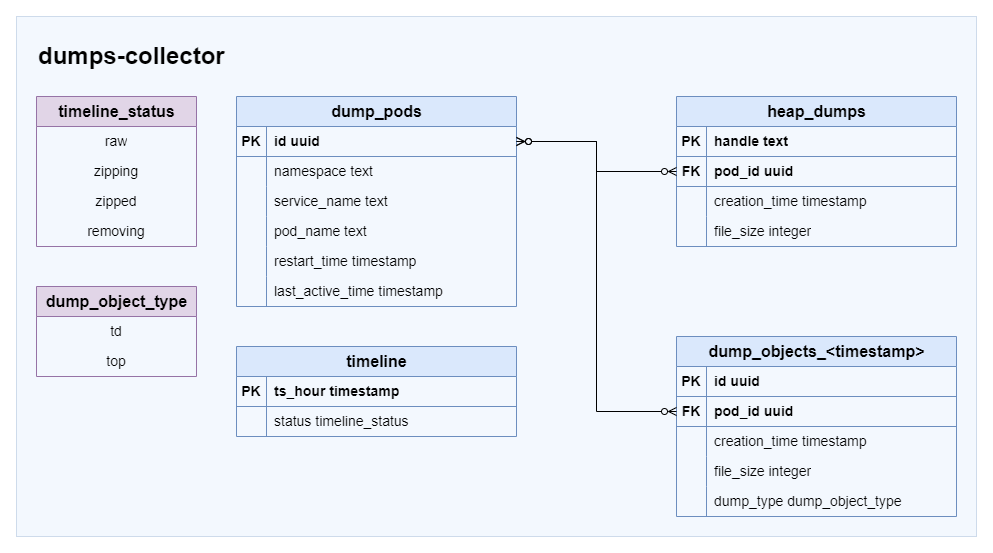

The diagram above was exported from draw.io. Its source (the exported page's mxGraphModel, read from the mxfile embedded in the PNG):
<mxGraphModel dx="2284" dy="1936" grid="1" gridSize="10" guides="1" tooltips="1" connect="1" arrows="1" fold="1" page="1" pageScale="1" pageWidth="850" pageHeight="1100" math="0" shadow="0">
  <root>
    <mxCell id="0" />
    <mxCell id="1" parent="0" />
    <mxCell id="2" value="" style="rounded=0;whiteSpace=wrap;html=1;fillColor=#dae8fc;strokeColor=#6c8ebf;opacity=30;" vertex="1" parent="1">
      <mxGeometry x="-220" y="-80" width="960" height="520" as="geometry" />
    </mxCell>
    <mxCell id="3" value="dump_pods" style="shape=table;startSize=30;container=1;collapsible=1;childLayout=tableLayout;fixedRows=1;rowLines=0;align=center;resizeLast=1;html=1;fillColor=#dae8fc;strokeColor=#6c8ebf;fontStyle=1;fontSize=16;" vertex="1" parent="1">
      <mxGeometry width="280" height="210" as="geometry" />
    </mxCell>
    <mxCell id="4" value="" style="shape=tableRow;horizontal=0;startSize=0;swimlaneHead=0;swimlaneBody=0;fillColor=none;collapsible=0;dropTarget=0;points=[[0,0.5],[1,0.5]];portConstraint=eastwest;top=0;left=0;right=0;bottom=1;fontStyle=0;fontSize=14;strokeColor=#6C8EBF;" vertex="1" parent="3">
      <mxGeometry y="30" width="280" height="30" as="geometry" />
    </mxCell>
    <mxCell id="5" value="&lt;b&gt;PK&lt;/b&gt;" style="shape=partialRectangle;connectable=0;fillColor=none;top=0;left=0;bottom=0;right=0;editable=1;overflow=hidden;whiteSpace=wrap;html=1;fontStyle=0;fontSize=14;" vertex="1" parent="4">
      <mxGeometry width="30" height="30" as="geometry">
        <mxRectangle width="30" height="30" as="alternateBounds" />
      </mxGeometry>
    </mxCell>
    <mxCell id="6" value="id uuid" style="shape=partialRectangle;connectable=0;fillColor=none;top=0;left=0;bottom=0;right=0;align=left;spacingLeft=6;overflow=hidden;whiteSpace=wrap;fontFamily=Helvetica;fontStyle=1;fontSize=14;" vertex="1" parent="4">
      <mxGeometry x="30" width="250" height="30" as="geometry">
        <mxRectangle width="250" height="30" as="alternateBounds" />
      </mxGeometry>
    </mxCell>
    <mxCell id="7" value="" style="shape=tableRow;horizontal=0;startSize=0;swimlaneHead=0;swimlaneBody=0;fillColor=none;collapsible=0;dropTarget=0;points=[[0,0.5],[1,0.5]];portConstraint=eastwest;top=0;left=0;right=0;bottom=0;fontStyle=0;fontSize=14;" vertex="1" parent="3">
      <mxGeometry y="60" width="280" height="30" as="geometry" />
    </mxCell>
    <mxCell id="8" value="" style="shape=partialRectangle;connectable=0;fillColor=none;top=0;left=0;bottom=0;right=0;fontStyle=1;overflow=hidden;whiteSpace=wrap;html=1;fontSize=14;" vertex="1" parent="7">
      <mxGeometry width="30" height="30" as="geometry">
        <mxRectangle width="30" height="30" as="alternateBounds" />
      </mxGeometry>
    </mxCell>
    <mxCell id="9" value="namespace    text" style="shape=partialRectangle;connectable=0;fillColor=none;top=0;left=0;bottom=0;right=0;align=left;spacingLeft=6;fontStyle=0;overflow=hidden;whiteSpace=wrap;fontFamily=Helvetica;fontSize=14;" vertex="1" parent="7">
      <mxGeometry x="30" width="250" height="30" as="geometry">
        <mxRectangle width="250" height="30" as="alternateBounds" />
      </mxGeometry>
    </mxCell>
    <mxCell id="10" style="shape=tableRow;horizontal=0;startSize=0;swimlaneHead=0;swimlaneBody=0;fillColor=none;collapsible=0;dropTarget=0;points=[[0,0.5],[1,0.5]];portConstraint=eastwest;top=0;left=0;right=0;bottom=0;fontStyle=0;fontSize=14;" vertex="1" parent="3">
      <mxGeometry y="90" width="280" height="30" as="geometry" />
    </mxCell>
    <mxCell id="11" value="" style="shape=partialRectangle;connectable=0;fillColor=none;top=0;left=0;bottom=0;right=0;fontStyle=0;overflow=hidden;whiteSpace=wrap;html=1;fontSize=14;" vertex="1" parent="10">
      <mxGeometry width="30" height="30" as="geometry">
        <mxRectangle width="30" height="30" as="alternateBounds" />
      </mxGeometry>
    </mxCell>
    <mxCell id="12" value="service_name text" style="shape=partialRectangle;connectable=0;fillColor=none;top=0;left=0;bottom=0;right=0;align=left;spacingLeft=6;fontStyle=0;overflow=hidden;whiteSpace=wrap;fontFamily=Helvetica;fontSize=14;" vertex="1" parent="10">
      <mxGeometry x="30" width="250" height="30" as="geometry">
        <mxRectangle width="250" height="30" as="alternateBounds" />
      </mxGeometry>
    </mxCell>
    <mxCell id="13" value="" style="shape=tableRow;horizontal=0;startSize=0;swimlaneHead=0;swimlaneBody=0;fillColor=none;collapsible=0;dropTarget=0;points=[[0,0.5],[1,0.5]];portConstraint=eastwest;top=0;left=0;right=0;bottom=0;fontStyle=0;fontSize=14;swimlaneLine=1;" vertex="1" parent="3">
      <mxGeometry y="120" width="280" height="30" as="geometry" />
    </mxCell>
    <mxCell id="14" value="" style="shape=partialRectangle;connectable=0;fillColor=none;top=0;left=0;bottom=0;right=0;editable=1;overflow=hidden;whiteSpace=wrap;html=1;fontStyle=0;fontSize=14;" vertex="1" parent="13">
      <mxGeometry width="30" height="30" as="geometry">
        <mxRectangle width="30" height="30" as="alternateBounds" />
      </mxGeometry>
    </mxCell>
    <mxCell id="15" value="pod_name     text" style="shape=partialRectangle;connectable=0;fillColor=none;top=0;left=0;bottom=0;right=0;align=left;spacingLeft=6;overflow=hidden;fontFamily=Helvetica;fontStyle=0;whiteSpace=wrap;fontSize=14;" vertex="1" parent="13">
      <mxGeometry x="30" width="250" height="30" as="geometry">
        <mxRectangle width="250" height="30" as="alternateBounds" />
      </mxGeometry>
    </mxCell>
    <mxCell id="16" value="" style="shape=tableRow;horizontal=0;startSize=0;swimlaneHead=0;swimlaneBody=0;fillColor=none;collapsible=0;dropTarget=0;points=[[0,0.5],[1,0.5]];portConstraint=eastwest;top=0;left=0;right=0;bottom=0;fontStyle=0;fontSize=14;" vertex="1" parent="3">
      <mxGeometry y="150" width="280" height="30" as="geometry" />
    </mxCell>
    <mxCell id="17" value="" style="shape=partialRectangle;connectable=0;fillColor=none;top=0;left=0;bottom=0;right=0;editable=1;overflow=hidden;whiteSpace=wrap;html=1;fontStyle=0;fontSize=14;" vertex="1" parent="16">
      <mxGeometry width="30" height="30" as="geometry">
        <mxRectangle width="30" height="30" as="alternateBounds" />
      </mxGeometry>
    </mxCell>
    <mxCell id="18" value="restart_time timestamp" style="shape=partialRectangle;connectable=0;fillColor=none;top=0;left=0;bottom=0;right=0;align=left;spacingLeft=6;overflow=hidden;whiteSpace=wrap;fontFamily=Helvetica;strokeColor=default;fontStyle=0;fontSize=14;" vertex="1" parent="16">
      <mxGeometry x="30" width="250" height="30" as="geometry">
        <mxRectangle width="250" height="30" as="alternateBounds" />
      </mxGeometry>
    </mxCell>
    <mxCell id="19" style="shape=tableRow;horizontal=0;startSize=0;swimlaneHead=0;swimlaneBody=0;fillColor=none;collapsible=0;dropTarget=0;points=[[0,0.5],[1,0.5]];portConstraint=eastwest;top=0;left=0;right=0;bottom=0;fontStyle=0;fontSize=14;" vertex="1" parent="3">
      <mxGeometry y="180" width="280" height="30" as="geometry" />
    </mxCell>
    <mxCell id="20" style="shape=partialRectangle;connectable=0;fillColor=none;top=0;left=0;bottom=0;right=0;editable=1;overflow=hidden;whiteSpace=wrap;html=1;fontStyle=0;fontSize=14;" vertex="1" parent="19">
      <mxGeometry width="30" height="30" as="geometry">
        <mxRectangle width="30" height="30" as="alternateBounds" />
      </mxGeometry>
    </mxCell>
    <mxCell id="21" value="last_active_time timestamp" style="shape=partialRectangle;connectable=0;fillColor=none;top=0;left=0;bottom=0;right=0;align=left;spacingLeft=6;overflow=hidden;whiteSpace=wrap;fontFamily=Helvetica;fontStyle=0;fontSize=14;" vertex="1" parent="19">
      <mxGeometry x="30" width="250" height="30" as="geometry">
        <mxRectangle width="250" height="30" as="alternateBounds" />
      </mxGeometry>
    </mxCell>
    <mxCell id="22" value="heap_dumps" style="shape=table;startSize=30;container=1;collapsible=1;childLayout=tableLayout;fixedRows=1;rowLines=0;align=center;resizeLast=1;html=1;fillColor=#dae8fc;strokeColor=#6c8ebf;fontStyle=1;fontSize=16;" vertex="1" parent="1">
      <mxGeometry x="440" width="280" height="150" as="geometry" />
    </mxCell>
    <mxCell id="23" value="" style="shape=tableRow;horizontal=0;startSize=0;swimlaneHead=0;swimlaneBody=0;fillColor=none;collapsible=0;dropTarget=0;points=[[0,0.5],[1,0.5]];portConstraint=eastwest;top=0;left=0;right=0;bottom=1;fontStyle=0;fontSize=14;strokeColor=#6C8EBF;" vertex="1" parent="22">
      <mxGeometry y="30" width="280" height="30" as="geometry" />
    </mxCell>
    <mxCell id="24" value="&lt;b&gt;PK&lt;/b&gt;" style="shape=partialRectangle;connectable=0;fillColor=none;top=0;left=0;bottom=0;right=0;editable=1;overflow=hidden;whiteSpace=wrap;html=1;fontStyle=0;fontSize=14;" vertex="1" parent="23">
      <mxGeometry width="30" height="30" as="geometry">
        <mxRectangle width="30" height="30" as="alternateBounds" />
      </mxGeometry>
    </mxCell>
    <mxCell id="25" value="handle text" style="shape=partialRectangle;connectable=0;fillColor=none;top=0;left=0;bottom=0;right=0;align=left;spacingLeft=6;overflow=hidden;whiteSpace=wrap;fontFamily=Helvetica;fontStyle=1;fontSize=14;" vertex="1" parent="23">
      <mxGeometry x="30" width="250" height="30" as="geometry">
        <mxRectangle width="250" height="30" as="alternateBounds" />
      </mxGeometry>
    </mxCell>
    <mxCell id="26" value="" style="shape=tableRow;horizontal=0;startSize=0;swimlaneHead=0;swimlaneBody=0;fillColor=none;collapsible=0;dropTarget=0;points=[[0,0.5],[1,0.5]];portConstraint=eastwest;top=0;left=0;right=0;bottom=1;fontStyle=0;fontSize=14;swimlaneLine=1;strokeColor=#6C8EBF;" vertex="1" parent="22">
      <mxGeometry y="60" width="280" height="30" as="geometry" />
    </mxCell>
    <mxCell id="27" value="&lt;b&gt;FK&lt;/b&gt;" style="shape=partialRectangle;connectable=0;fillColor=none;top=0;left=0;bottom=0;right=0;editable=1;overflow=hidden;whiteSpace=wrap;html=1;fontStyle=0;fontSize=14;" vertex="1" parent="26">
      <mxGeometry width="30" height="30" as="geometry">
        <mxRectangle width="30" height="30" as="alternateBounds" />
      </mxGeometry>
    </mxCell>
    <mxCell id="28" value="pod_id uuid" style="shape=partialRectangle;connectable=0;fillColor=none;top=0;left=0;bottom=0;right=0;align=left;spacingLeft=6;overflow=hidden;fontFamily=Helvetica;fontStyle=1;whiteSpace=wrap;fontSize=14;" vertex="1" parent="26">
      <mxGeometry x="30" width="250" height="30" as="geometry">
        <mxRectangle width="250" height="30" as="alternateBounds" />
      </mxGeometry>
    </mxCell>
    <mxCell id="29" value="" style="shape=tableRow;horizontal=0;startSize=0;swimlaneHead=0;swimlaneBody=0;fillColor=none;collapsible=0;dropTarget=0;points=[[0,0.5],[1,0.5]];portConstraint=eastwest;top=0;left=0;right=0;bottom=0;fontStyle=0;fontSize=14;" vertex="1" parent="22">
      <mxGeometry y="90" width="280" height="30" as="geometry" />
    </mxCell>
    <mxCell id="30" value="" style="shape=partialRectangle;connectable=0;fillColor=none;top=0;left=0;bottom=0;right=0;editable=1;overflow=hidden;whiteSpace=wrap;html=1;fontStyle=0;fontSize=14;" vertex="1" parent="29">
      <mxGeometry width="30" height="30" as="geometry">
        <mxRectangle width="30" height="30" as="alternateBounds" />
      </mxGeometry>
    </mxCell>
    <mxCell id="31" value="creation_time timestamp" style="shape=partialRectangle;connectable=0;fillColor=none;top=0;left=0;bottom=0;right=0;align=left;spacingLeft=6;overflow=hidden;whiteSpace=wrap;fontFamily=Helvetica;strokeColor=default;fontStyle=0;fontSize=14;" vertex="1" parent="29">
      <mxGeometry x="30" width="250" height="30" as="geometry">
        <mxRectangle width="250" height="30" as="alternateBounds" />
      </mxGeometry>
    </mxCell>
    <mxCell id="32" style="shape=tableRow;horizontal=0;startSize=0;swimlaneHead=0;swimlaneBody=0;fillColor=none;collapsible=0;dropTarget=0;points=[[0,0.5],[1,0.5]];portConstraint=eastwest;top=0;left=0;right=0;bottom=0;fontStyle=0;fontSize=14;" vertex="1" parent="22">
      <mxGeometry y="120" width="280" height="30" as="geometry" />
    </mxCell>
    <mxCell id="33" style="shape=partialRectangle;connectable=0;fillColor=none;top=0;left=0;bottom=0;right=0;editable=1;overflow=hidden;whiteSpace=wrap;html=1;fontStyle=0;fontSize=14;" vertex="1" parent="32">
      <mxGeometry width="30" height="30" as="geometry">
        <mxRectangle width="30" height="30" as="alternateBounds" />
      </mxGeometry>
    </mxCell>
    <mxCell id="34" value="file_size integer" style="shape=partialRectangle;connectable=0;fillColor=none;top=0;left=0;bottom=0;right=0;align=left;spacingLeft=6;overflow=hidden;whiteSpace=wrap;fontFamily=Helvetica;fontStyle=0;fontSize=14;" vertex="1" parent="32">
      <mxGeometry x="30" width="250" height="30" as="geometry">
        <mxRectangle width="250" height="30" as="alternateBounds" />
      </mxGeometry>
    </mxCell>
    <mxCell id="35" style="edgeStyle=orthogonalEdgeStyle;rounded=0;orthogonalLoop=1;jettySize=auto;html=1;entryX=0;entryY=0.5;entryDx=0;entryDy=0;startArrow=ERzeroToMany;startFill=0;endArrow=ERzeroToMany;endFill=0;" edge="1" source="4" target="26" parent="1">
      <mxGeometry relative="1" as="geometry" />
    </mxCell>
    <mxCell id="36" value="dump_objects_&amp;lt;timestamp&amp;gt;" style="shape=table;startSize=30;container=1;collapsible=1;childLayout=tableLayout;fixedRows=1;rowLines=0;align=center;resizeLast=1;html=1;fillColor=#dae8fc;strokeColor=#6c8ebf;fontStyle=1;fontSize=16;" vertex="1" parent="1">
      <mxGeometry x="440" y="240" width="280" height="180" as="geometry" />
    </mxCell>
    <mxCell id="37" value="" style="shape=tableRow;horizontal=0;startSize=0;swimlaneHead=0;swimlaneBody=0;fillColor=none;collapsible=0;dropTarget=0;points=[[0,0.5],[1,0.5]];portConstraint=eastwest;top=0;left=0;right=0;bottom=1;fontStyle=0;fontSize=14;strokeColor=#6C8EBF;" vertex="1" parent="36">
      <mxGeometry y="30" width="280" height="30" as="geometry" />
    </mxCell>
    <mxCell id="38" value="&lt;b&gt;PK&lt;/b&gt;" style="shape=partialRectangle;connectable=0;fillColor=none;top=0;left=0;bottom=0;right=0;editable=1;overflow=hidden;whiteSpace=wrap;html=1;fontStyle=0;fontSize=14;" vertex="1" parent="37">
      <mxGeometry width="30" height="30" as="geometry">
        <mxRectangle width="30" height="30" as="alternateBounds" />
      </mxGeometry>
    </mxCell>
    <mxCell id="39" value="id uuid" style="shape=partialRectangle;connectable=0;fillColor=none;top=0;left=0;bottom=0;right=0;align=left;spacingLeft=6;overflow=hidden;whiteSpace=wrap;fontFamily=Helvetica;fontStyle=1;fontSize=14;" vertex="1" parent="37">
      <mxGeometry x="30" width="250" height="30" as="geometry">
        <mxRectangle width="250" height="30" as="alternateBounds" />
      </mxGeometry>
    </mxCell>
    <mxCell id="40" value="" style="shape=tableRow;horizontal=0;startSize=0;swimlaneHead=0;swimlaneBody=0;fillColor=none;collapsible=0;dropTarget=0;points=[[0,0.5],[1,0.5]];portConstraint=eastwest;top=0;left=0;right=0;bottom=1;fontStyle=0;fontSize=14;swimlaneLine=1;strokeColor=#6C8EBF;" vertex="1" parent="36">
      <mxGeometry y="60" width="280" height="30" as="geometry" />
    </mxCell>
    <mxCell id="41" value="&lt;b&gt;FK&lt;/b&gt;" style="shape=partialRectangle;connectable=0;fillColor=none;top=0;left=0;bottom=0;right=0;editable=1;overflow=hidden;whiteSpace=wrap;html=1;fontStyle=0;fontSize=14;" vertex="1" parent="40">
      <mxGeometry width="30" height="30" as="geometry">
        <mxRectangle width="30" height="30" as="alternateBounds" />
      </mxGeometry>
    </mxCell>
    <mxCell id="42" value="pod_id uuid" style="shape=partialRectangle;connectable=0;fillColor=none;top=0;left=0;bottom=0;right=0;align=left;spacingLeft=6;overflow=hidden;fontFamily=Helvetica;fontStyle=1;whiteSpace=wrap;fontSize=14;" vertex="1" parent="40">
      <mxGeometry x="30" width="250" height="30" as="geometry">
        <mxRectangle width="250" height="30" as="alternateBounds" />
      </mxGeometry>
    </mxCell>
    <mxCell id="43" value="" style="shape=tableRow;horizontal=0;startSize=0;swimlaneHead=0;swimlaneBody=0;fillColor=none;collapsible=0;dropTarget=0;points=[[0,0.5],[1,0.5]];portConstraint=eastwest;top=0;left=0;right=0;bottom=0;fontStyle=0;fontSize=14;" vertex="1" parent="36">
      <mxGeometry y="90" width="280" height="30" as="geometry" />
    </mxCell>
    <mxCell id="44" value="" style="shape=partialRectangle;connectable=0;fillColor=none;top=0;left=0;bottom=0;right=0;editable=1;overflow=hidden;whiteSpace=wrap;html=1;fontStyle=0;fontSize=14;" vertex="1" parent="43">
      <mxGeometry width="30" height="30" as="geometry">
        <mxRectangle width="30" height="30" as="alternateBounds" />
      </mxGeometry>
    </mxCell>
    <mxCell id="45" value="creation_time timestamp" style="shape=partialRectangle;connectable=0;fillColor=none;top=0;left=0;bottom=0;right=0;align=left;spacingLeft=6;overflow=hidden;whiteSpace=wrap;fontFamily=Helvetica;strokeColor=default;fontStyle=0;fontSize=14;" vertex="1" parent="43">
      <mxGeometry x="30" width="250" height="30" as="geometry">
        <mxRectangle width="250" height="30" as="alternateBounds" />
      </mxGeometry>
    </mxCell>
    <mxCell id="46" style="shape=tableRow;horizontal=0;startSize=0;swimlaneHead=0;swimlaneBody=0;fillColor=none;collapsible=0;dropTarget=0;points=[[0,0.5],[1,0.5]];portConstraint=eastwest;top=0;left=0;right=0;bottom=0;fontStyle=0;fontSize=14;" vertex="1" parent="36">
      <mxGeometry y="120" width="280" height="30" as="geometry" />
    </mxCell>
    <mxCell id="47" style="shape=partialRectangle;connectable=0;fillColor=none;top=0;left=0;bottom=0;right=0;editable=1;overflow=hidden;whiteSpace=wrap;html=1;fontStyle=0;fontSize=14;" vertex="1" parent="46">
      <mxGeometry width="30" height="30" as="geometry">
        <mxRectangle width="30" height="30" as="alternateBounds" />
      </mxGeometry>
    </mxCell>
    <mxCell id="48" value="file_size integer" style="shape=partialRectangle;connectable=0;fillColor=none;top=0;left=0;bottom=0;right=0;align=left;spacingLeft=6;overflow=hidden;whiteSpace=wrap;fontFamily=Helvetica;fontStyle=0;fontSize=14;" vertex="1" parent="46">
      <mxGeometry x="30" width="250" height="30" as="geometry">
        <mxRectangle width="250" height="30" as="alternateBounds" />
      </mxGeometry>
    </mxCell>
    <mxCell id="49" style="shape=tableRow;horizontal=0;startSize=0;swimlaneHead=0;swimlaneBody=0;fillColor=none;collapsible=0;dropTarget=0;points=[[0,0.5],[1,0.5]];portConstraint=eastwest;top=0;left=0;right=0;bottom=0;fontStyle=0;fontSize=14;" vertex="1" parent="36">
      <mxGeometry y="150" width="280" height="30" as="geometry" />
    </mxCell>
    <mxCell id="50" style="shape=partialRectangle;connectable=0;fillColor=none;top=0;left=0;bottom=0;right=0;editable=1;overflow=hidden;whiteSpace=wrap;html=1;fontStyle=0;fontSize=14;" vertex="1" parent="49">
      <mxGeometry width="30" height="30" as="geometry">
        <mxRectangle width="30" height="30" as="alternateBounds" />
      </mxGeometry>
    </mxCell>
    <mxCell id="51" value="dump_type dump_object_type" style="shape=partialRectangle;connectable=0;fillColor=none;top=0;left=0;bottom=0;right=0;align=left;spacingLeft=6;overflow=hidden;whiteSpace=wrap;fontFamily=Helvetica;fontStyle=0;fontSize=14;" vertex="1" parent="49">
      <mxGeometry x="30" width="250" height="30" as="geometry">
        <mxRectangle width="250" height="30" as="alternateBounds" />
      </mxGeometry>
    </mxCell>
    <mxCell id="52" style="edgeStyle=orthogonalEdgeStyle;rounded=0;orthogonalLoop=1;jettySize=auto;html=1;entryX=0;entryY=0.5;entryDx=0;entryDy=0;endArrow=ERzeroToMany;endFill=0;startArrow=ERzeroToMany;startFill=0;" edge="1" source="4" target="40" parent="1">
      <mxGeometry relative="1" as="geometry" />
    </mxCell>
    <mxCell id="53" value="timeline" style="shape=table;startSize=30;container=1;collapsible=1;childLayout=tableLayout;fixedRows=1;rowLines=0;align=center;resizeLast=1;html=1;fillColor=#dae8fc;strokeColor=#6c8ebf;fontStyle=1;fontSize=16;" vertex="1" parent="1">
      <mxGeometry y="250" width="280" height="90" as="geometry" />
    </mxCell>
    <mxCell id="54" value="" style="shape=tableRow;horizontal=0;startSize=0;swimlaneHead=0;swimlaneBody=0;fillColor=none;collapsible=0;dropTarget=0;points=[[0,0.5],[1,0.5]];portConstraint=eastwest;top=0;left=0;right=0;bottom=1;fontStyle=0;fontSize=14;strokeColor=#6C8EBF;" vertex="1" parent="53">
      <mxGeometry y="30" width="280" height="30" as="geometry" />
    </mxCell>
    <mxCell id="55" value="&lt;b&gt;PK&lt;/b&gt;" style="shape=partialRectangle;connectable=0;fillColor=none;top=0;left=0;bottom=0;right=0;editable=1;overflow=hidden;whiteSpace=wrap;html=1;fontStyle=0;fontSize=14;" vertex="1" parent="54">
      <mxGeometry width="30" height="30" as="geometry">
        <mxRectangle width="30" height="30" as="alternateBounds" />
      </mxGeometry>
    </mxCell>
    <mxCell id="56" value="ts_hour timestamp" style="shape=partialRectangle;connectable=0;fillColor=none;top=0;left=0;bottom=0;right=0;align=left;spacingLeft=6;overflow=hidden;whiteSpace=wrap;fontFamily=Helvetica;fontStyle=1;fontSize=14;" vertex="1" parent="54">
      <mxGeometry x="30" width="250" height="30" as="geometry">
        <mxRectangle width="250" height="30" as="alternateBounds" />
      </mxGeometry>
    </mxCell>
    <mxCell id="57" value="" style="shape=tableRow;horizontal=0;startSize=0;swimlaneHead=0;swimlaneBody=0;fillColor=none;collapsible=0;dropTarget=0;points=[[0,0.5],[1,0.5]];portConstraint=eastwest;top=0;left=0;right=0;bottom=0;fontStyle=0;fontSize=14;swimlaneLine=1;" vertex="1" parent="53">
      <mxGeometry y="60" width="280" height="30" as="geometry" />
    </mxCell>
    <mxCell id="58" value="" style="shape=partialRectangle;connectable=0;fillColor=none;top=0;left=0;bottom=0;right=0;editable=1;overflow=hidden;whiteSpace=wrap;html=1;fontStyle=0;fontSize=14;" vertex="1" parent="57">
      <mxGeometry width="30" height="30" as="geometry">
        <mxRectangle width="30" height="30" as="alternateBounds" />
      </mxGeometry>
    </mxCell>
    <mxCell id="59" value="status timeline_status" style="shape=partialRectangle;connectable=0;fillColor=none;top=0;left=0;bottom=0;right=0;align=left;spacingLeft=6;overflow=hidden;fontFamily=Helvetica;fontStyle=0;whiteSpace=wrap;fontSize=14;" vertex="1" parent="57">
      <mxGeometry x="30" width="250" height="30" as="geometry">
        <mxRectangle width="250" height="30" as="alternateBounds" />
      </mxGeometry>
    </mxCell>
    <mxCell id="60" value="timeline_status" style="shape=table;startSize=30;container=1;collapsible=1;childLayout=tableLayout;fixedRows=1;rowLines=0;align=center;resizeLast=1;html=1;fillColor=#e1d5e7;strokeColor=#9673a6;fontStyle=1;fontSize=16;" vertex="1" parent="1">
      <mxGeometry x="-200" width="160" height="150" as="geometry" />
    </mxCell>
    <mxCell id="61" value="" style="shape=tableRow;horizontal=0;startSize=0;swimlaneHead=0;swimlaneBody=0;fillColor=none;collapsible=0;dropTarget=0;points=[[0,0.5],[1,0.5]];portConstraint=eastwest;top=0;left=0;right=0;bottom=0;fontStyle=0;fontSize=14;" vertex="1" parent="60">
      <mxGeometry y="30" width="160" height="30" as="geometry" />
    </mxCell>
    <mxCell id="62" value="raw" style="shape=partialRectangle;connectable=0;fillColor=none;top=0;left=0;bottom=0;right=0;editable=1;overflow=hidden;whiteSpace=wrap;html=1;fontStyle=0;fontSize=14;" vertex="1" parent="61">
      <mxGeometry width="160" height="30" as="geometry">
        <mxRectangle width="160" height="30" as="alternateBounds" />
      </mxGeometry>
    </mxCell>
    <mxCell id="63" value="" style="shape=tableRow;horizontal=0;startSize=0;swimlaneHead=0;swimlaneBody=0;fillColor=none;collapsible=0;dropTarget=0;points=[[0,0.5],[1,0.5]];portConstraint=eastwest;top=0;left=0;right=0;bottom=0;fontStyle=0;fontSize=14;swimlaneLine=1;" vertex="1" parent="60">
      <mxGeometry y="60" width="160" height="30" as="geometry" />
    </mxCell>
    <mxCell id="64" value="zipping" style="shape=partialRectangle;connectable=0;fillColor=none;top=0;left=0;bottom=0;right=0;editable=1;overflow=hidden;whiteSpace=wrap;html=1;fontStyle=0;fontSize=14;" vertex="1" parent="63">
      <mxGeometry width="160" height="30" as="geometry">
        <mxRectangle width="160" height="30" as="alternateBounds" />
      </mxGeometry>
    </mxCell>
    <mxCell id="65" style="shape=tableRow;horizontal=0;startSize=0;swimlaneHead=0;swimlaneBody=0;fillColor=none;collapsible=0;dropTarget=0;points=[[0,0.5],[1,0.5]];portConstraint=eastwest;top=0;left=0;right=0;bottom=0;fontStyle=0;fontSize=14;swimlaneLine=1;" vertex="1" parent="60">
      <mxGeometry y="90" width="160" height="30" as="geometry" />
    </mxCell>
    <mxCell id="66" value="zipped" style="shape=partialRectangle;connectable=0;fillColor=none;top=0;left=0;bottom=0;right=0;editable=1;overflow=hidden;whiteSpace=wrap;html=1;fontStyle=0;fontSize=14;" vertex="1" parent="65">
      <mxGeometry width="160" height="30" as="geometry">
        <mxRectangle width="160" height="30" as="alternateBounds" />
      </mxGeometry>
    </mxCell>
    <mxCell id="67" style="shape=tableRow;horizontal=0;startSize=0;swimlaneHead=0;swimlaneBody=0;fillColor=none;collapsible=0;dropTarget=0;points=[[0,0.5],[1,0.5]];portConstraint=eastwest;top=0;left=0;right=0;bottom=0;fontStyle=0;fontSize=14;swimlaneLine=1;" vertex="1" parent="60">
      <mxGeometry y="120" width="160" height="30" as="geometry" />
    </mxCell>
    <mxCell id="68" value="removing" style="shape=partialRectangle;connectable=0;fillColor=none;top=0;left=0;bottom=0;right=0;editable=1;overflow=hidden;whiteSpace=wrap;html=1;fontStyle=0;fontSize=14;" vertex="1" parent="67">
      <mxGeometry width="160" height="30" as="geometry">
        <mxRectangle width="160" height="30" as="alternateBounds" />
      </mxGeometry>
    </mxCell>
    <mxCell id="69" value="dump_object_type" style="shape=table;startSize=30;container=1;collapsible=1;childLayout=tableLayout;fixedRows=1;rowLines=0;align=center;resizeLast=1;html=1;fillColor=#e1d5e7;strokeColor=#9673a6;fontStyle=1;fontSize=16;" vertex="1" parent="1">
      <mxGeometry x="-200" y="190" width="160" height="90" as="geometry" />
    </mxCell>
    <mxCell id="70" value="" style="shape=tableRow;horizontal=0;startSize=0;swimlaneHead=0;swimlaneBody=0;fillColor=none;collapsible=0;dropTarget=0;points=[[0,0.5],[1,0.5]];portConstraint=eastwest;top=0;left=0;right=0;bottom=0;fontStyle=0;fontSize=14;" vertex="1" parent="69">
      <mxGeometry y="30" width="160" height="30" as="geometry" />
    </mxCell>
    <mxCell id="71" value="td" style="shape=partialRectangle;connectable=0;fillColor=none;top=0;left=0;bottom=0;right=0;editable=1;overflow=hidden;whiteSpace=wrap;html=1;fontStyle=0;fontSize=14;" vertex="1" parent="70">
      <mxGeometry width="160" height="30" as="geometry">
        <mxRectangle width="160" height="30" as="alternateBounds" />
      </mxGeometry>
    </mxCell>
    <mxCell id="72" value="" style="shape=tableRow;horizontal=0;startSize=0;swimlaneHead=0;swimlaneBody=0;fillColor=none;collapsible=0;dropTarget=0;points=[[0,0.5],[1,0.5]];portConstraint=eastwest;top=0;left=0;right=0;bottom=0;fontStyle=0;fontSize=14;swimlaneLine=1;" vertex="1" parent="69">
      <mxGeometry y="60" width="160" height="30" as="geometry" />
    </mxCell>
    <mxCell id="73" value="top" style="shape=partialRectangle;connectable=0;fillColor=none;top=0;left=0;bottom=0;right=0;editable=1;overflow=hidden;whiteSpace=wrap;html=1;fontStyle=0;fontSize=14;" vertex="1" parent="72">
      <mxGeometry width="160" height="30" as="geometry">
        <mxRectangle width="160" height="30" as="alternateBounds" />
      </mxGeometry>
    </mxCell>
    <mxCell id="74" value="&lt;span style=&quot;font-size: 24px;&quot;&gt;&lt;b&gt;dumps-collector&lt;/b&gt;&lt;/span&gt;" style="text;html=1;strokeColor=none;fillColor=none;align=left;verticalAlign=middle;whiteSpace=wrap;rounded=0;fontStyle=0" vertex="1" parent="1">
      <mxGeometry x="-200" y="-60" width="200" height="40" as="geometry" />
    </mxCell>
  </root>
</mxGraphModel>